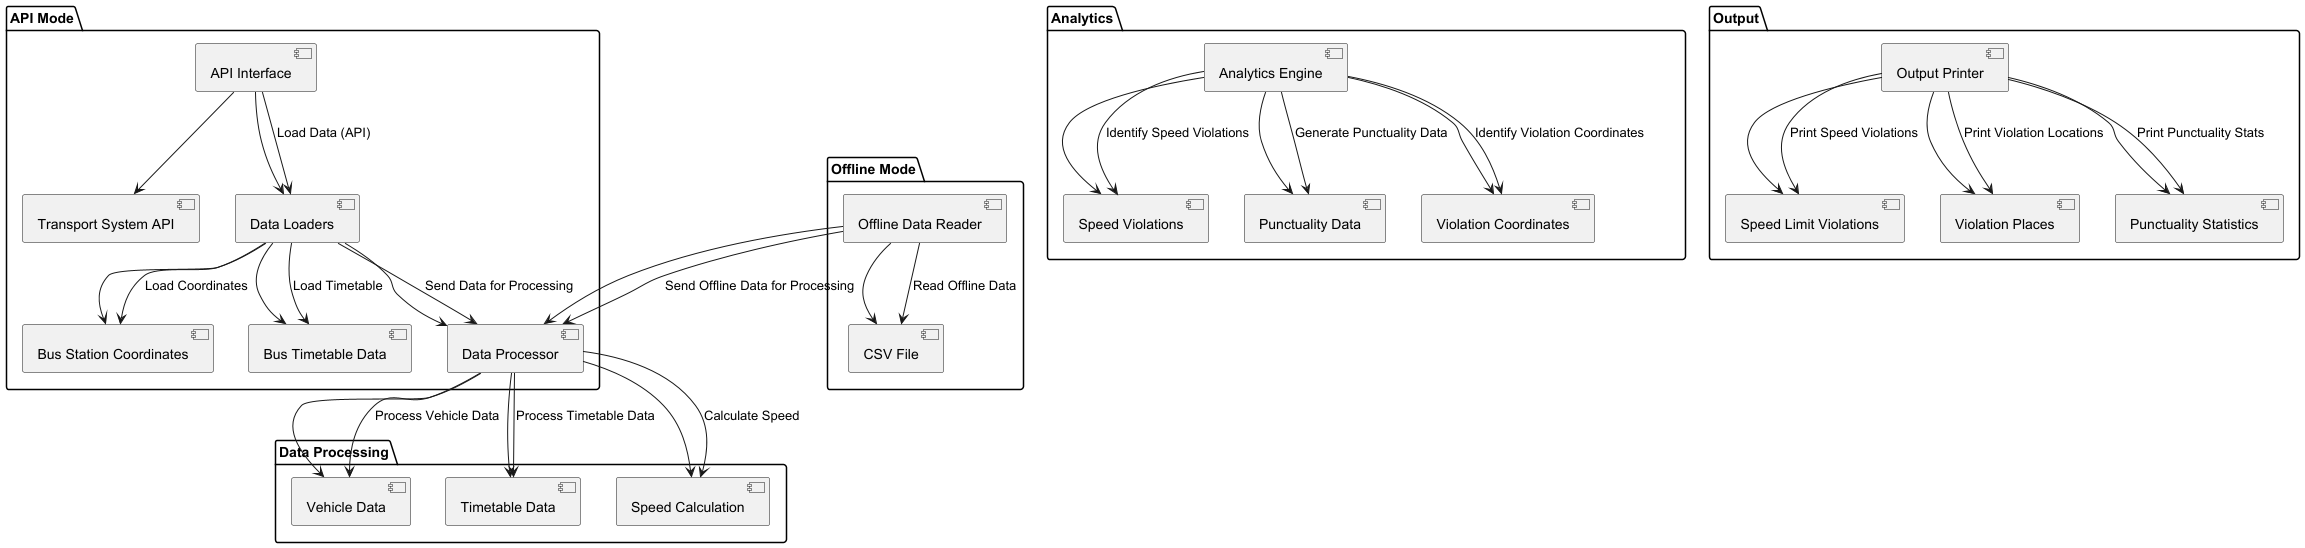

The diagram above was rendered by PlantUML. Its source (embedded in the PNG):
@startuml
!define RECTANGLE class

' API Mode Interaction Overview
package "API Mode" {
  [API Interface] --> [Transport System API]
  [API Interface] --> [Data Loaders]
  [Data Loaders] --> [Bus Station Coordinates]
  [Data Loaders] --> [Bus Timetable Data]
  [Data Loaders] --> [Data Processor]
}

' Offline Mode Interaction Overview
package "Offline Mode" {
  [Offline Data Reader] --> [CSV File]
  [Offline Data Reader] --> [Data Processor]
}

' Data Processing
package "Data Processing" {
  [Data Processor] --> [Vehicle Data]
  [Data Processor] --> [Timetable Data]
  [Data Processor] --> [Speed Calculation]
}

' Analytics Overview
package "Analytics" {
  [Analytics Engine] --> [Speed Violations]
  [Analytics Engine] --> [Punctuality Data]
  [Analytics Engine] --> [Violation Coordinates]
}

' Output Overview
package "Output" {
  [Output Printer] --> [Speed Limit Violations]
  [Output Printer] --> [Violation Places]
  [Output Printer] --> [Punctuality Statistics]
}



[API Interface] -down-> [Data Loaders] : "Load Data (API)"
[Data Loaders] -down-> [Bus Station Coordinates] : "Load Coordinates"
[Data Loaders] -down-> [Bus Timetable Data] : "Load Timetable"
[Data Loaders] -down-> [Data Processor] : "Send Data for Processing"
[Offline Data Reader] -down-> [CSV File] : "Read Offline Data"
[Offline Data Reader] -down-> [Data Processor] : "Send Offline Data for Processing"

[Data Processor] -down-> [Vehicle Data] : "Process Vehicle Data"
[Data Processor] -down-> [Timetable Data] : "Process Timetable Data"
[Data Processor] -down-> [Speed Calculation] : "Calculate Speed"

[Analytics Engine] -down-> [Speed Violations] : "Identify Speed Violations"
[Analytics Engine] -down-> [Punctuality Data] : "Generate Punctuality Data"
[Analytics Engine] -down-> [Violation Coordinates] : "Identify Violation Coordinates"

[Output Printer] -down-> [Speed Limit Violations] : "Print Speed Violations"
[Output Printer] -down-> [Violation Places] : "Print Violation Locations"
[Output Printer] -down-> [Punctuality Statistics] : "Print Punctuality Stats"

@enduml